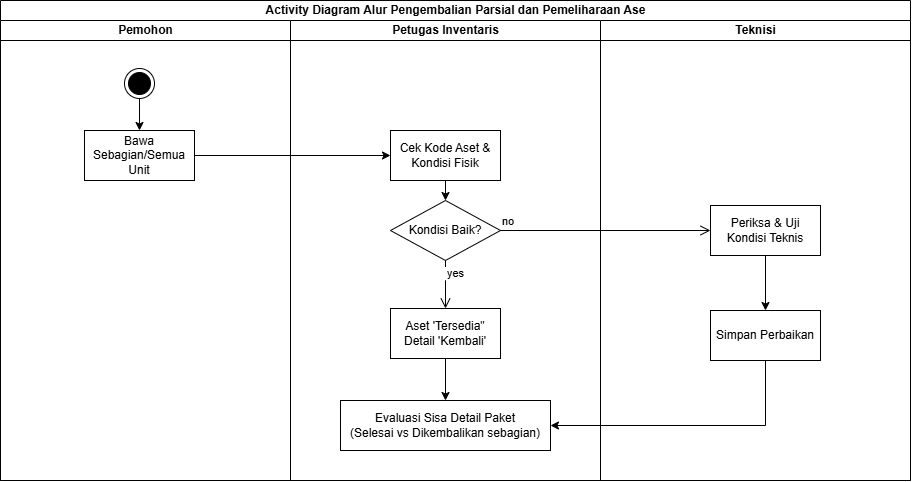

The diagram above was exported from draw.io. Its source (the exported page's mxGraphModel, read from the mxfile embedded in the PNG):
<mxGraphModel dx="1012" dy="547" grid="1" gridSize="10" guides="1" tooltips="1" connect="1" arrows="1" fold="1" page="1" pageScale="1" pageWidth="850" pageHeight="1100" math="0" shadow="0">
  <root>
    <mxCell id="0" />
    <mxCell id="1" parent="0" />
    <mxCell id="zZgtaN7p74j3h2MhNIjG-80" parent="1" style="swimlane;childLayout=stackLayout;resizeParent=1;resizeParentMax=0;startSize=20;html=1;" value="Activity Diagram Alur Pengembalian Parsial dan Pemeliharaan Ase" vertex="1">
      <mxGeometry height="480" width="910" x="140" y="120" as="geometry">
        <mxRectangle height="30" width="420" x="245" y="120" as="alternateBounds" />
      </mxGeometry>
    </mxCell>
    <mxCell id="zZgtaN7p74j3h2MhNIjG-81" parent="zZgtaN7p74j3h2MhNIjG-80" style="swimlane;startSize=20;html=1;" value="Pemohon" vertex="1">
      <mxGeometry height="460" width="290" y="20" as="geometry">
        <mxRectangle height="460" width="40" y="20" as="alternateBounds" />
      </mxGeometry>
    </mxCell>
    <mxCell id="zZgtaN7p74j3h2MhNIjG-91" edge="1" parent="zZgtaN7p74j3h2MhNIjG-81" source="zZgtaN7p74j3h2MhNIjG-84" style="edgeStyle=orthogonalEdgeStyle;rounded=0;orthogonalLoop=1;jettySize=auto;html=1;exitX=0.5;exitY=1;exitDx=0;exitDy=0;entryX=0.5;entryY=0;entryDx=0;entryDy=0;defaultLabelBackgroundColor=page;labelPadding=0 4;" target="zZgtaN7p74j3h2MhNIjG-85">
      <mxGeometry relative="1" as="geometry" />
    </mxCell>
    <mxCell id="zZgtaN7p74j3h2MhNIjG-84" parent="zZgtaN7p74j3h2MhNIjG-81" style="ellipse;html=1;shape=endState;fillColor=#000000;strokeColor=light-dark(#000000, #ff9090);" value="" vertex="1">
      <mxGeometry height="30" width="30" x="124" y="48" as="geometry" />
    </mxCell>
    <mxCell id="zZgtaN7p74j3h2MhNIjG-85" parent="zZgtaN7p74j3h2MhNIjG-81" style="html=1;whiteSpace=wrap;" value="Bawa Sebagian/Semua Unit" vertex="1">
      <mxGeometry height="50" width="110" x="84" y="110" as="geometry" />
    </mxCell>
    <mxCell id="zZgtaN7p74j3h2MhNIjG-82" parent="zZgtaN7p74j3h2MhNIjG-80" style="swimlane;startSize=20;html=1;" value="Petugas Inventaris" vertex="1">
      <mxGeometry height="460" width="310" x="290" y="20" as="geometry" />
    </mxCell>
    <mxCell id="zZgtaN7p74j3h2MhNIjG-96" edge="1" parent="zZgtaN7p74j3h2MhNIjG-82" source="zZgtaN7p74j3h2MhNIjG-90" style="edgeStyle=orthogonalEdgeStyle;rounded=0;orthogonalLoop=1;jettySize=auto;html=1;exitX=0.5;exitY=1;exitDx=0;exitDy=0;entryX=0.5;entryY=0;entryDx=0;entryDy=0;defaultLabelBackgroundColor=page;labelPadding=0 4;" target="zZgtaN7p74j3h2MhNIjG-93">
      <mxGeometry relative="1" as="geometry" />
    </mxCell>
    <mxCell id="zZgtaN7p74j3h2MhNIjG-90" parent="zZgtaN7p74j3h2MhNIjG-82" style="html=1;whiteSpace=wrap;" value="Cek Kode Aset &amp;amp; Kondisi Fisik" vertex="1">
      <mxGeometry height="50" width="110" x="100" y="110" as="geometry" />
    </mxCell>
    <mxCell id="zZgtaN7p74j3h2MhNIjG-87" parent="zZgtaN7p74j3h2MhNIjG-82" style="html=1;whiteSpace=wrap;" value="Evaluasi Sisa Detail Paket&lt;div&gt;(Selesai vs Dikembalikan sebagian)&lt;/div&gt;" vertex="1">
      <mxGeometry height="50" width="210" x="50" y="380" as="geometry" />
    </mxCell>
    <mxCell id="zZgtaN7p74j3h2MhNIjG-97" edge="1" parent="zZgtaN7p74j3h2MhNIjG-82" source="zZgtaN7p74j3h2MhNIjG-86" style="edgeStyle=orthogonalEdgeStyle;rounded=0;orthogonalLoop=1;jettySize=auto;html=1;exitX=0.5;exitY=1;exitDx=0;exitDy=0;entryX=0.5;entryY=0;entryDx=0;entryDy=0;defaultLabelBackgroundColor=page;labelPadding=0 4;" target="zZgtaN7p74j3h2MhNIjG-87">
      <mxGeometry relative="1" as="geometry" />
    </mxCell>
    <mxCell id="zZgtaN7p74j3h2MhNIjG-86" parent="zZgtaN7p74j3h2MhNIjG-82" style="html=1;whiteSpace=wrap;" value="Aset 'Tersedia&quot;&lt;div&gt;Detail 'Kembali'&lt;/div&gt;" vertex="1">
      <mxGeometry height="50" width="110" x="100" y="288" as="geometry" />
    </mxCell>
    <mxCell id="zZgtaN7p74j3h2MhNIjG-93" parent="zZgtaN7p74j3h2MhNIjG-82" style="rhombus;whiteSpace=wrap;html=1;" value="Kondisi Baik?" vertex="1">
      <mxGeometry height="60" width="110" x="100" y="180" as="geometry" />
    </mxCell>
    <mxCell id="zZgtaN7p74j3h2MhNIjG-95" edge="1" parent="zZgtaN7p74j3h2MhNIjG-82" source="zZgtaN7p74j3h2MhNIjG-93" style="edgeStyle=orthogonalEdgeStyle;html=1;align=left;verticalAlign=top;endArrow=open;endSize=8;rounded=0;defaultLabelBackgroundColor=page;labelPadding=0 4;entryX=0.5;entryY=0;entryDx=0;entryDy=0;" target="zZgtaN7p74j3h2MhNIjG-86" value="yes">
      <mxGeometry relative="1" x="-1" as="geometry">
        <mxPoint x="120" y="260" as="targetPoint" />
      </mxGeometry>
    </mxCell>
    <mxCell id="zZgtaN7p74j3h2MhNIjG-83" parent="zZgtaN7p74j3h2MhNIjG-80" style="swimlane;startSize=20;html=1;" value="Teknisi" vertex="1">
      <mxGeometry height="460" width="310" x="600" y="20" as="geometry" />
    </mxCell>
    <mxCell id="zZgtaN7p74j3h2MhNIjG-98" edge="1" parent="zZgtaN7p74j3h2MhNIjG-83" source="zZgtaN7p74j3h2MhNIjG-89" style="edgeStyle=orthogonalEdgeStyle;rounded=0;orthogonalLoop=1;jettySize=auto;html=1;exitX=0.5;exitY=1;exitDx=0;exitDy=0;entryX=0.5;entryY=0;entryDx=0;entryDy=0;defaultLabelBackgroundColor=page;labelPadding=0 4;" target="zZgtaN7p74j3h2MhNIjG-88">
      <mxGeometry relative="1" as="geometry" />
    </mxCell>
    <mxCell id="zZgtaN7p74j3h2MhNIjG-89" parent="zZgtaN7p74j3h2MhNIjG-83" style="html=1;whiteSpace=wrap;" value="Periksa &amp;amp; Uji Kondisi Teknis" vertex="1">
      <mxGeometry height="50" width="110" x="110" y="185" as="geometry" />
    </mxCell>
    <mxCell id="zZgtaN7p74j3h2MhNIjG-88" parent="zZgtaN7p74j3h2MhNIjG-83" style="html=1;whiteSpace=wrap;" value="Simpan Perbaikan" vertex="1">
      <mxGeometry height="50" width="110" x="110" y="290" as="geometry" />
    </mxCell>
    <mxCell id="zZgtaN7p74j3h2MhNIjG-92" edge="1" parent="zZgtaN7p74j3h2MhNIjG-80" source="zZgtaN7p74j3h2MhNIjG-85" style="edgeStyle=orthogonalEdgeStyle;rounded=0;orthogonalLoop=1;jettySize=auto;html=1;exitX=1;exitY=0.5;exitDx=0;exitDy=0;entryX=0;entryY=0.5;entryDx=0;entryDy=0;defaultLabelBackgroundColor=page;labelPadding=0 4;" target="zZgtaN7p74j3h2MhNIjG-90">
      <mxGeometry relative="1" as="geometry" />
    </mxCell>
    <mxCell id="zZgtaN7p74j3h2MhNIjG-94" edge="1" parent="zZgtaN7p74j3h2MhNIjG-80" source="zZgtaN7p74j3h2MhNIjG-93" style="edgeStyle=orthogonalEdgeStyle;html=1;align=left;verticalAlign=bottom;endArrow=open;endSize=8;rounded=0;defaultLabelBackgroundColor=page;labelPadding=0 4;entryX=0;entryY=0.5;entryDx=0;entryDy=0;" target="zZgtaN7p74j3h2MhNIjG-89" value="no">
      <mxGeometry relative="1" x="-1" as="geometry">
        <mxPoint x="550" y="200" as="targetPoint" />
      </mxGeometry>
    </mxCell>
    <mxCell id="zZgtaN7p74j3h2MhNIjG-99" edge="1" parent="zZgtaN7p74j3h2MhNIjG-80" source="zZgtaN7p74j3h2MhNIjG-88" style="edgeStyle=orthogonalEdgeStyle;rounded=0;orthogonalLoop=1;jettySize=auto;html=1;exitX=0.5;exitY=1;exitDx=0;exitDy=0;entryX=1;entryY=0.5;entryDx=0;entryDy=0;defaultLabelBackgroundColor=page;labelPadding=0 4;" target="zZgtaN7p74j3h2MhNIjG-87">
      <mxGeometry relative="1" as="geometry" />
    </mxCell>
  </root>
</mxGraphModel>